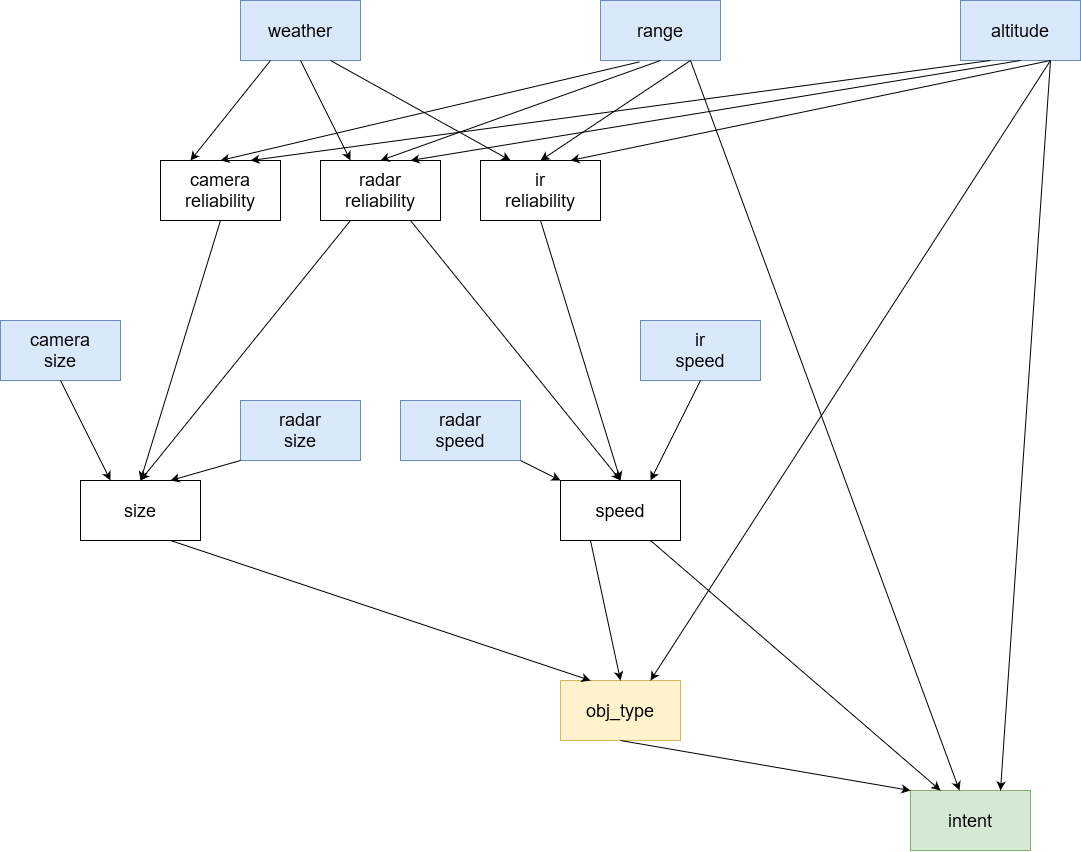

The diagram above was exported from draw.io. Its source (the exported page's mxGraphModel, read from the mxfile embedded in the PNG):
<mxGraphModel dx="1452" dy="1038" grid="1" gridSize="10" guides="1" tooltips="1" connect="1" arrows="1" fold="1" page="1" pageScale="1" pageWidth="850" pageHeight="1100" math="0" shadow="0">
  <root>
    <mxCell id="0" />
    <mxCell id="1" parent="0" />
    <mxCell id="za1cOexKUqwbZdE7M8A7-49" value="weather" style="rounded=0;whiteSpace=wrap;html=1;fillColor=#dae8fc;strokeColor=#6c8ebf;fontSize=18;" vertex="1" parent="1">
      <mxGeometry x="280" y="40" width="120" height="60" as="geometry" />
    </mxCell>
    <mxCell id="za1cOexKUqwbZdE7M8A7-50" value="range" style="rounded=0;whiteSpace=wrap;html=1;fillColor=#dae8fc;strokeColor=#6c8ebf;fontSize=18;" vertex="1" parent="1">
      <mxGeometry x="640" y="40" width="120" height="60" as="geometry" />
    </mxCell>
    <mxCell id="za1cOexKUqwbZdE7M8A7-51" value="altitude" style="rounded=0;whiteSpace=wrap;html=1;fillColor=#dae8fc;strokeColor=#6c8ebf;fontSize=18;" vertex="1" parent="1">
      <mxGeometry x="1000" y="40" width="120" height="60" as="geometry" />
    </mxCell>
    <mxCell id="za1cOexKUqwbZdE7M8A7-52" value="&lt;div style=&quot;font-size: 18px;&quot;&gt;camera&lt;/div&gt;&lt;div style=&quot;font-size: 18px;&quot;&gt;reliability&lt;/div&gt;" style="rounded=0;whiteSpace=wrap;html=1;fontSize=18;" vertex="1" parent="1">
      <mxGeometry x="200" y="200" width="120" height="60" as="geometry" />
    </mxCell>
    <mxCell id="za1cOexKUqwbZdE7M8A7-53" value="&lt;div style=&quot;font-size: 18px;&quot;&gt;radar&lt;/div&gt;&lt;div style=&quot;font-size: 18px;&quot;&gt;reliability&lt;/div&gt;" style="rounded=0;whiteSpace=wrap;html=1;fontSize=18;" vertex="1" parent="1">
      <mxGeometry x="360" y="200" width="120" height="60" as="geometry" />
    </mxCell>
    <mxCell id="za1cOexKUqwbZdE7M8A7-54" value="&lt;div style=&quot;font-size: 18px;&quot;&gt;ir&lt;/div&gt;&lt;div style=&quot;font-size: 18px;&quot;&gt;reliability&lt;/div&gt;" style="rounded=0;whiteSpace=wrap;html=1;fontSize=18;" vertex="1" parent="1">
      <mxGeometry x="520" y="200" width="120" height="60" as="geometry" />
    </mxCell>
    <mxCell id="za1cOexKUqwbZdE7M8A7-55" value="&lt;div style=&quot;font-size: 18px;&quot;&gt;size&lt;/div&gt;" style="rounded=0;whiteSpace=wrap;html=1;fontSize=18;" vertex="1" parent="1">
      <mxGeometry x="120" y="520" width="120" height="60" as="geometry" />
    </mxCell>
    <mxCell id="za1cOexKUqwbZdE7M8A7-56" value="&lt;div style=&quot;font-size: 18px;&quot;&gt;speed&lt;/div&gt;" style="rounded=0;whiteSpace=wrap;html=1;fontSize=18;" vertex="1" parent="1">
      <mxGeometry x="600" y="520" width="120" height="60" as="geometry" />
    </mxCell>
    <mxCell id="za1cOexKUqwbZdE7M8A7-57" value="&lt;div style=&quot;font-size: 18px;&quot;&gt;obj_type&lt;/div&gt;" style="rounded=0;whiteSpace=wrap;html=1;fillColor=#fff2cc;strokeColor=#d6b656;fontSize=18;" vertex="1" parent="1">
      <mxGeometry x="600" y="720" width="120" height="60" as="geometry" />
    </mxCell>
    <mxCell id="za1cOexKUqwbZdE7M8A7-58" value="&lt;div style=&quot;font-size: 18px;&quot;&gt;intent&lt;/div&gt;" style="rounded=0;whiteSpace=wrap;html=1;fillColor=#d5e8d4;strokeColor=#82b366;fontSize=18;" vertex="1" parent="1">
      <mxGeometry x="950" y="830" width="120" height="60" as="geometry" />
    </mxCell>
    <mxCell id="za1cOexKUqwbZdE7M8A7-59" value="" style="endArrow=classic;html=1;rounded=0;exitX=0.5;exitY=1;exitDx=0;exitDy=0;entryX=0;entryY=0;entryDx=0;entryDy=0;fontSize=18;" edge="1" parent="1" source="za1cOexKUqwbZdE7M8A7-57" target="za1cOexKUqwbZdE7M8A7-58">
      <mxGeometry width="50" height="50" relative="1" as="geometry">
        <mxPoint x="560" y="590" as="sourcePoint" />
        <mxPoint x="630" y="720" as="targetPoint" />
      </mxGeometry>
    </mxCell>
    <mxCell id="za1cOexKUqwbZdE7M8A7-60" value="" style="endArrow=classic;html=1;rounded=0;exitX=0.75;exitY=1;exitDx=0;exitDy=0;entryX=0.25;entryY=0;entryDx=0;entryDy=0;fontSize=18;" edge="1" parent="1" source="za1cOexKUqwbZdE7M8A7-56" target="za1cOexKUqwbZdE7M8A7-58">
      <mxGeometry width="50" height="50" relative="1" as="geometry">
        <mxPoint x="660" y="680" as="sourcePoint" />
        <mxPoint x="710" y="630" as="targetPoint" />
      </mxGeometry>
    </mxCell>
    <mxCell id="za1cOexKUqwbZdE7M8A7-61" value="" style="endArrow=classic;html=1;rounded=0;exitX=0.75;exitY=1;exitDx=0;exitDy=0;fontSize=18;" edge="1" parent="1" source="za1cOexKUqwbZdE7M8A7-50" target="za1cOexKUqwbZdE7M8A7-58">
      <mxGeometry width="50" height="50" relative="1" as="geometry">
        <mxPoint x="730" y="440" as="sourcePoint" />
        <mxPoint x="780" y="390" as="targetPoint" />
      </mxGeometry>
    </mxCell>
    <mxCell id="za1cOexKUqwbZdE7M8A7-62" value="" style="endArrow=classic;html=1;rounded=0;exitX=0.75;exitY=1;exitDx=0;exitDy=0;entryX=0.75;entryY=0;entryDx=0;entryDy=0;fontSize=18;" edge="1" parent="1" source="za1cOexKUqwbZdE7M8A7-51" target="za1cOexKUqwbZdE7M8A7-58">
      <mxGeometry width="50" height="50" relative="1" as="geometry">
        <mxPoint x="800" y="440" as="sourcePoint" />
        <mxPoint x="850" y="390" as="targetPoint" />
      </mxGeometry>
    </mxCell>
    <mxCell id="za1cOexKUqwbZdE7M8A7-63" value="" style="endArrow=classic;html=1;rounded=0;exitX=0.25;exitY=1;exitDx=0;exitDy=0;entryX=0.5;entryY=0;entryDx=0;entryDy=0;fontSize=18;" edge="1" parent="1" source="za1cOexKUqwbZdE7M8A7-56" target="za1cOexKUqwbZdE7M8A7-57">
      <mxGeometry width="50" height="50" relative="1" as="geometry">
        <mxPoint x="300" y="790" as="sourcePoint" />
        <mxPoint x="350" y="740" as="targetPoint" />
      </mxGeometry>
    </mxCell>
    <mxCell id="za1cOexKUqwbZdE7M8A7-64" value="" style="endArrow=classic;html=1;rounded=0;exitX=0.75;exitY=1;exitDx=0;exitDy=0;entryX=0.25;entryY=0;entryDx=0;entryDy=0;fontSize=18;" edge="1" parent="1" source="za1cOexKUqwbZdE7M8A7-55" target="za1cOexKUqwbZdE7M8A7-57">
      <mxGeometry width="50" height="50" relative="1" as="geometry">
        <mxPoint x="250" y="710" as="sourcePoint" />
        <mxPoint x="300" y="660" as="targetPoint" />
      </mxGeometry>
    </mxCell>
    <mxCell id="za1cOexKUqwbZdE7M8A7-65" value="" style="endArrow=classic;html=1;rounded=0;exitX=0.5;exitY=1;exitDx=0;exitDy=0;fontSize=18;" edge="1" parent="1" source="za1cOexKUqwbZdE7M8A7-52">
      <mxGeometry width="50" height="50" relative="1" as="geometry">
        <mxPoint x="210" y="670" as="sourcePoint" />
        <mxPoint x="180" y="520" as="targetPoint" />
      </mxGeometry>
    </mxCell>
    <mxCell id="za1cOexKUqwbZdE7M8A7-66" value="" style="endArrow=classic;html=1;rounded=0;exitX=0.25;exitY=1;exitDx=0;exitDy=0;entryX=0.5;entryY=0;entryDx=0;entryDy=0;fontSize=18;" edge="1" parent="1" source="za1cOexKUqwbZdE7M8A7-53" target="za1cOexKUqwbZdE7M8A7-55">
      <mxGeometry width="50" height="50" relative="1" as="geometry">
        <mxPoint x="160" y="610" as="sourcePoint" />
        <mxPoint x="210" y="560" as="targetPoint" />
      </mxGeometry>
    </mxCell>
    <mxCell id="za1cOexKUqwbZdE7M8A7-67" value="" style="endArrow=classic;html=1;rounded=0;exitX=0.75;exitY=1;exitDx=0;exitDy=0;entryX=0.5;entryY=0;entryDx=0;entryDy=0;fontSize=18;" edge="1" parent="1" source="za1cOexKUqwbZdE7M8A7-53" target="za1cOexKUqwbZdE7M8A7-56">
      <mxGeometry width="50" height="50" relative="1" as="geometry">
        <mxPoint x="180" y="660" as="sourcePoint" />
        <mxPoint x="230" y="610" as="targetPoint" />
      </mxGeometry>
    </mxCell>
    <mxCell id="za1cOexKUqwbZdE7M8A7-68" value="" style="endArrow=classic;html=1;rounded=0;exitX=0.5;exitY=1;exitDx=0;exitDy=0;entryX=0.5;entryY=0;entryDx=0;entryDy=0;fontSize=18;" edge="1" parent="1" source="za1cOexKUqwbZdE7M8A7-54" target="za1cOexKUqwbZdE7M8A7-56">
      <mxGeometry width="50" height="50" relative="1" as="geometry">
        <mxPoint x="150" y="660" as="sourcePoint" />
        <mxPoint x="200" y="610" as="targetPoint" />
      </mxGeometry>
    </mxCell>
    <mxCell id="za1cOexKUqwbZdE7M8A7-69" value="" style="endArrow=classic;html=1;rounded=0;exitX=0.5;exitY=1;exitDx=0;exitDy=0;entryX=0.25;entryY=0;entryDx=0;entryDy=0;fontSize=18;" edge="1" parent="1" source="za1cOexKUqwbZdE7M8A7-49" target="za1cOexKUqwbZdE7M8A7-53">
      <mxGeometry width="50" height="50" relative="1" as="geometry">
        <mxPoint x="370" y="150" as="sourcePoint" />
        <mxPoint x="420" y="100" as="targetPoint" />
      </mxGeometry>
    </mxCell>
    <mxCell id="za1cOexKUqwbZdE7M8A7-70" value="" style="endArrow=classic;html=1;rounded=0;exitX=0.25;exitY=1;exitDx=0;exitDy=0;entryX=0.25;entryY=0;entryDx=0;entryDy=0;fontSize=18;" edge="1" parent="1" source="za1cOexKUqwbZdE7M8A7-49" target="za1cOexKUqwbZdE7M8A7-52">
      <mxGeometry width="50" height="50" relative="1" as="geometry">
        <mxPoint x="110" y="220" as="sourcePoint" />
        <mxPoint x="160" y="170" as="targetPoint" />
      </mxGeometry>
    </mxCell>
    <mxCell id="za1cOexKUqwbZdE7M8A7-71" value="" style="endArrow=classic;html=1;rounded=0;exitX=0.75;exitY=1;exitDx=0;exitDy=0;entryX=0.25;entryY=0;entryDx=0;entryDy=0;fontSize=18;" edge="1" parent="1" source="za1cOexKUqwbZdE7M8A7-49" target="za1cOexKUqwbZdE7M8A7-54">
      <mxGeometry width="50" height="50" relative="1" as="geometry">
        <mxPoint x="450" y="180" as="sourcePoint" />
        <mxPoint x="500" y="130" as="targetPoint" />
      </mxGeometry>
    </mxCell>
    <mxCell id="za1cOexKUqwbZdE7M8A7-72" value="" style="endArrow=classic;html=1;rounded=0;exitX=0.327;exitY=1.022;exitDx=0;exitDy=0;exitPerimeter=0;entryX=0.5;entryY=0;entryDx=0;entryDy=0;fontSize=18;" edge="1" parent="1" source="za1cOexKUqwbZdE7M8A7-50" target="za1cOexKUqwbZdE7M8A7-52">
      <mxGeometry width="50" height="50" relative="1" as="geometry">
        <mxPoint x="440" y="110" as="sourcePoint" />
        <mxPoint x="490" y="60" as="targetPoint" />
      </mxGeometry>
    </mxCell>
    <mxCell id="za1cOexKUqwbZdE7M8A7-73" value="" style="endArrow=classic;html=1;rounded=0;exitX=0.5;exitY=1;exitDx=0;exitDy=0;entryX=0.5;entryY=0;entryDx=0;entryDy=0;fontSize=18;" edge="1" parent="1" source="za1cOexKUqwbZdE7M8A7-50" target="za1cOexKUqwbZdE7M8A7-53">
      <mxGeometry width="50" height="50" relative="1" as="geometry">
        <mxPoint x="750" y="190" as="sourcePoint" />
        <mxPoint x="800" y="140" as="targetPoint" />
      </mxGeometry>
    </mxCell>
    <mxCell id="za1cOexKUqwbZdE7M8A7-74" value="" style="endArrow=classic;html=1;rounded=0;exitX=0.75;exitY=1;exitDx=0;exitDy=0;entryX=0.5;entryY=0;entryDx=0;entryDy=0;fontSize=18;" edge="1" parent="1" source="za1cOexKUqwbZdE7M8A7-50" target="za1cOexKUqwbZdE7M8A7-54">
      <mxGeometry width="50" height="50" relative="1" as="geometry">
        <mxPoint x="830" y="170" as="sourcePoint" />
        <mxPoint x="880" y="120" as="targetPoint" />
      </mxGeometry>
    </mxCell>
    <mxCell id="za1cOexKUqwbZdE7M8A7-75" value="" style="endArrow=classic;html=1;rounded=0;exitX=0.25;exitY=1;exitDx=0;exitDy=0;entryX=0.75;entryY=0;entryDx=0;entryDy=0;fontSize=18;" edge="1" parent="1" source="za1cOexKUqwbZdE7M8A7-51" target="za1cOexKUqwbZdE7M8A7-52">
      <mxGeometry width="50" height="50" relative="1" as="geometry">
        <mxPoint x="780" y="210" as="sourcePoint" />
        <mxPoint x="830" y="160" as="targetPoint" />
      </mxGeometry>
    </mxCell>
    <mxCell id="za1cOexKUqwbZdE7M8A7-76" value="" style="endArrow=classic;html=1;rounded=0;exitX=0.5;exitY=1;exitDx=0;exitDy=0;entryX=0.75;entryY=0;entryDx=0;entryDy=0;fontSize=18;" edge="1" parent="1" source="za1cOexKUqwbZdE7M8A7-51" target="za1cOexKUqwbZdE7M8A7-53">
      <mxGeometry width="50" height="50" relative="1" as="geometry">
        <mxPoint x="850" y="250" as="sourcePoint" />
        <mxPoint x="900" y="200" as="targetPoint" />
      </mxGeometry>
    </mxCell>
    <mxCell id="za1cOexKUqwbZdE7M8A7-77" value="" style="endArrow=classic;html=1;rounded=0;exitX=0.75;exitY=1;exitDx=0;exitDy=0;entryX=0.75;entryY=0;entryDx=0;entryDy=0;fontSize=18;" edge="1" parent="1" source="za1cOexKUqwbZdE7M8A7-51" target="za1cOexKUqwbZdE7M8A7-54">
      <mxGeometry width="50" height="50" relative="1" as="geometry">
        <mxPoint x="880" y="350" as="sourcePoint" />
        <mxPoint x="930" y="300" as="targetPoint" />
      </mxGeometry>
    </mxCell>
    <mxCell id="za1cOexKUqwbZdE7M8A7-78" value="&lt;div style=&quot;font-size: 18px;&quot;&gt;camera&lt;/div&gt;&lt;div style=&quot;font-size: 18px;&quot;&gt;size&lt;/div&gt;" style="rounded=0;whiteSpace=wrap;html=1;fillColor=#dae8fc;strokeColor=#6c8ebf;fontSize=18;" vertex="1" parent="1">
      <mxGeometry x="40" y="360" width="120" height="60" as="geometry" />
    </mxCell>
    <mxCell id="za1cOexKUqwbZdE7M8A7-79" value="&lt;div style=&quot;font-size: 18px;&quot;&gt;radar&lt;/div&gt;&lt;div style=&quot;font-size: 18px;&quot;&gt;size&lt;/div&gt;" style="rounded=0;whiteSpace=wrap;html=1;fillColor=#dae8fc;strokeColor=#6c8ebf;fontSize=18;" vertex="1" parent="1">
      <mxGeometry x="280" y="440" width="120" height="60" as="geometry" />
    </mxCell>
    <mxCell id="za1cOexKUqwbZdE7M8A7-80" value="&lt;div style=&quot;font-size: 18px;&quot;&gt;radar&lt;/div&gt;&lt;div style=&quot;font-size: 18px;&quot;&gt;speed&lt;/div&gt;" style="rounded=0;whiteSpace=wrap;html=1;fillColor=#dae8fc;strokeColor=#6c8ebf;fontSize=18;" vertex="1" parent="1">
      <mxGeometry x="440" y="440" width="120" height="60" as="geometry" />
    </mxCell>
    <mxCell id="za1cOexKUqwbZdE7M8A7-81" value="&lt;div style=&quot;font-size: 18px;&quot;&gt;ir&lt;/div&gt;&lt;div style=&quot;font-size: 18px;&quot;&gt;speed&lt;/div&gt;" style="rounded=0;whiteSpace=wrap;html=1;fillColor=#dae8fc;strokeColor=#6c8ebf;fontSize=18;" vertex="1" parent="1">
      <mxGeometry x="680" y="360" width="120" height="60" as="geometry" />
    </mxCell>
    <mxCell id="za1cOexKUqwbZdE7M8A7-82" value="" style="endArrow=classic;html=1;rounded=0;exitX=0.5;exitY=1;exitDx=0;exitDy=0;entryX=0.25;entryY=0;entryDx=0;entryDy=0;fontSize=18;" edge="1" parent="1" source="za1cOexKUqwbZdE7M8A7-78" target="za1cOexKUqwbZdE7M8A7-55">
      <mxGeometry width="50" height="50" relative="1" as="geometry">
        <mxPoint x="40" y="530" as="sourcePoint" />
        <mxPoint x="90" y="480" as="targetPoint" />
      </mxGeometry>
    </mxCell>
    <mxCell id="za1cOexKUqwbZdE7M8A7-83" value="" style="endArrow=classic;html=1;rounded=0;exitX=0;exitY=1;exitDx=0;exitDy=0;entryX=0.75;entryY=0;entryDx=0;entryDy=0;fontSize=18;" edge="1" parent="1" source="za1cOexKUqwbZdE7M8A7-79" target="za1cOexKUqwbZdE7M8A7-55">
      <mxGeometry width="50" height="50" relative="1" as="geometry">
        <mxPoint x="380" y="600" as="sourcePoint" />
        <mxPoint x="430" y="550" as="targetPoint" />
      </mxGeometry>
    </mxCell>
    <mxCell id="za1cOexKUqwbZdE7M8A7-84" value="" style="endArrow=classic;html=1;rounded=0;exitX=1;exitY=1;exitDx=0;exitDy=0;entryX=0;entryY=0;entryDx=0;entryDy=0;fontSize=18;" edge="1" parent="1" source="za1cOexKUqwbZdE7M8A7-80" target="za1cOexKUqwbZdE7M8A7-56">
      <mxGeometry width="50" height="50" relative="1" as="geometry">
        <mxPoint x="420" y="600" as="sourcePoint" />
        <mxPoint x="470" y="550" as="targetPoint" />
      </mxGeometry>
    </mxCell>
    <mxCell id="za1cOexKUqwbZdE7M8A7-85" value="" style="endArrow=classic;html=1;rounded=0;exitX=0.5;exitY=1;exitDx=0;exitDy=0;entryX=0.75;entryY=0;entryDx=0;entryDy=0;fontSize=18;" edge="1" parent="1" source="za1cOexKUqwbZdE7M8A7-81" target="za1cOexKUqwbZdE7M8A7-56">
      <mxGeometry width="50" height="50" relative="1" as="geometry">
        <mxPoint x="800" y="550" as="sourcePoint" />
        <mxPoint x="850" y="500" as="targetPoint" />
      </mxGeometry>
    </mxCell>
    <mxCell id="za1cOexKUqwbZdE7M8A7-86" value="" style="endArrow=classic;html=1;rounded=0;exitX=0.75;exitY=1;exitDx=0;exitDy=0;entryX=0.75;entryY=0;entryDx=0;entryDy=0;fontSize=18;" edge="1" parent="1" source="za1cOexKUqwbZdE7M8A7-51" target="za1cOexKUqwbZdE7M8A7-57">
      <mxGeometry width="50" height="50" relative="1" as="geometry">
        <mxPoint x="980" y="340" as="sourcePoint" />
        <mxPoint x="1030" y="290" as="targetPoint" />
      </mxGeometry>
    </mxCell>
  </root>
</mxGraphModel>